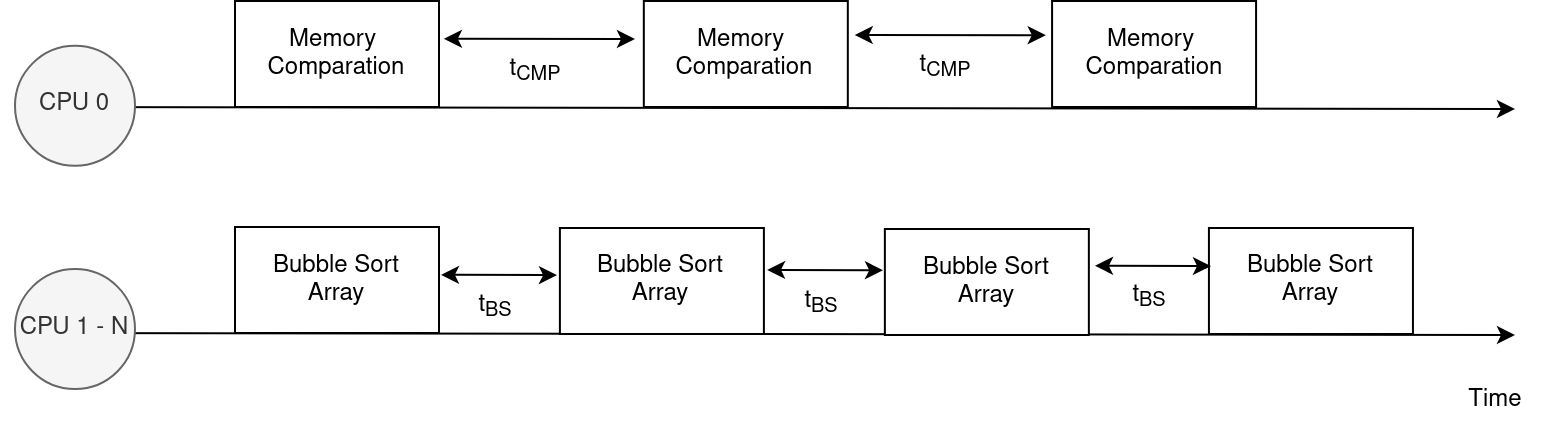

The diagram above was exported from draw.io. Its source (the exported page's mxGraphModel, read from the mxfile embedded in the PNG):
<mxGraphModel dx="2982" dy="757" grid="1" gridSize="10" guides="1" tooltips="1" connect="0" arrows="1" fold="1" page="0" pageScale="1" pageWidth="850" pageHeight="1100" math="0" shadow="0">
  <root>
    <mxCell id="0" />
    <mxCell id="1" parent="0" />
    <mxCell id="2" value="" style="endArrow=classic;html=1;rounded=0;exitX=0;exitY=0;exitDx=0;exitDy=0;endFill=1;" edge="1" parent="1">
      <mxGeometry width="50" height="50" relative="1" as="geometry">
        <mxPoint x="-529.9999999999998" y="3073" as="sourcePoint" />
        <mxPoint x="220" y="3074" as="targetPoint" />
      </mxGeometry>
    </mxCell>
    <mxCell id="3" value="" style="endArrow=classic;html=1;rounded=0;exitX=0;exitY=0;exitDx=0;exitDy=0;endFill=1;" edge="1" parent="1">
      <mxGeometry width="50" height="50" relative="1" as="geometry">
        <mxPoint x="-529.9999999999998" y="3186" as="sourcePoint" />
        <mxPoint x="220" y="3187" as="targetPoint" />
      </mxGeometry>
    </mxCell>
    <mxCell id="4" value="CPU 0" style="ellipse;whiteSpace=wrap;html=1;aspect=fixed;fillColor=#f5f5f5;fontColor=#333333;strokeColor=#666666;" vertex="1" parent="1">
      <mxGeometry x="-530" y="3042.38" width="60" height="60" as="geometry" />
    </mxCell>
    <mxCell id="5" value="CPU 1 - N" style="ellipse;whiteSpace=wrap;html=1;aspect=fixed;fillColor=#f5f5f5;fontColor=#333333;strokeColor=#666666;" vertex="1" parent="1">
      <mxGeometry x="-530" y="3154" width="60" height="60" as="geometry" />
    </mxCell>
    <mxCell id="6" value="&lt;div&gt;Memory&amp;nbsp;&lt;/div&gt;&lt;div&gt;Comparation&lt;/div&gt;" style="rounded=0;whiteSpace=wrap;html=1;" vertex="1" parent="1">
      <mxGeometry x="-420" y="3020" width="102" height="53" as="geometry" />
    </mxCell>
    <mxCell id="7" value="&lt;div&gt;Memory&amp;nbsp;&lt;/div&gt;&lt;div&gt;Comparation&lt;/div&gt;" style="rounded=0;whiteSpace=wrap;html=1;" vertex="1" parent="1">
      <mxGeometry x="-215.59" y="3020" width="102" height="53" as="geometry" />
    </mxCell>
    <mxCell id="8" value="&lt;div&gt;Memory&amp;nbsp;&lt;/div&gt;&lt;div&gt;Comparation&lt;/div&gt;" style="rounded=0;whiteSpace=wrap;html=1;" vertex="1" parent="1">
      <mxGeometry x="-11.45999999999998" y="3020" width="102" height="53" as="geometry" />
    </mxCell>
    <mxCell id="9" value="&lt;div&gt;Bubble Sort&lt;/div&gt;&lt;div&gt;Array&lt;br&gt;&lt;/div&gt;" style="rounded=0;whiteSpace=wrap;html=1;" vertex="1" parent="1">
      <mxGeometry x="-420" y="3133" width="102" height="53" as="geometry" />
    </mxCell>
    <mxCell id="10" value="&lt;div&gt;Bubble Sort&lt;/div&gt;&lt;div&gt;Array&lt;br&gt;&lt;/div&gt;" style="rounded=0;whiteSpace=wrap;html=1;" vertex="1" parent="1">
      <mxGeometry x="-257.55" y="3133.5" width="102" height="53" as="geometry" />
    </mxCell>
    <mxCell id="11" value="&lt;div&gt;Bubble Sort&lt;/div&gt;&lt;div&gt;Array&lt;br&gt;&lt;/div&gt;" style="rounded=0;whiteSpace=wrap;html=1;" vertex="1" parent="1">
      <mxGeometry x="-95.07" y="3134" width="102" height="53" as="geometry" />
    </mxCell>
    <mxCell id="12" value="&lt;div&gt;Bubble Sort&lt;/div&gt;&lt;div&gt;Array&lt;br&gt;&lt;/div&gt;" style="rounded=0;whiteSpace=wrap;html=1;" vertex="1" parent="1">
      <mxGeometry x="66.97" y="3133.5" width="102" height="53" as="geometry" />
    </mxCell>
    <mxCell id="13" value="Time" style="text;html=1;align=center;verticalAlign=middle;resizable=0;points=[];autosize=1;strokeColor=none;fillColor=none;" vertex="1" parent="1">
      <mxGeometry x="184.51" y="3205" width="50" height="30" as="geometry" />
    </mxCell>
    <mxCell id="14" value="" style="endArrow=classic;startArrow=classic;html=1;rounded=0;" edge="1" parent="1">
      <mxGeometry width="50" height="50" relative="1" as="geometry">
        <mxPoint x="-317" y="3156.91" as="sourcePoint" />
        <mxPoint x="-259" y="3157.08" as="targetPoint" />
      </mxGeometry>
    </mxCell>
    <mxCell id="15" value="t&lt;sub&gt;BS&lt;/sub&gt;" style="text;html=1;align=center;verticalAlign=middle;resizable=0;points=[];autosize=1;strokeColor=none;fillColor=none;" vertex="1" parent="1">
      <mxGeometry x="-310" y="3158" width="40" height="30" as="geometry" />
    </mxCell>
    <mxCell id="16" value="" style="endArrow=classic;startArrow=classic;html=1;rounded=0;" edge="1" parent="1">
      <mxGeometry width="50" height="50" relative="1" as="geometry">
        <mxPoint x="-153.96" y="3154.46" as="sourcePoint" />
        <mxPoint x="-95.96000000000001" y="3154.63" as="targetPoint" />
      </mxGeometry>
    </mxCell>
    <mxCell id="17" value="t&lt;sub&gt;BS&lt;/sub&gt;" style="text;html=1;align=center;verticalAlign=middle;resizable=0;points=[];autosize=1;strokeColor=none;fillColor=none;" vertex="1" parent="1">
      <mxGeometry x="-146.96" y="3155.55" width="40" height="30" as="geometry" />
    </mxCell>
    <mxCell id="18" value="" style="endArrow=classic;startArrow=classic;html=1;rounded=0;" edge="1" parent="1">
      <mxGeometry width="50" height="50" relative="1" as="geometry">
        <mxPoint x="9.980000000000018" y="3152.3799999999997" as="sourcePoint" />
        <mxPoint x="67.98000000000002" y="3152.5499999999997" as="targetPoint" />
      </mxGeometry>
    </mxCell>
    <mxCell id="19" value="t&lt;sub&gt;BS&lt;/sub&gt;" style="text;html=1;align=center;verticalAlign=middle;resizable=0;points=[];autosize=1;strokeColor=none;fillColor=none;" vertex="1" parent="1">
      <mxGeometry x="16.980000000000018" y="3153.47" width="40" height="30" as="geometry" />
    </mxCell>
    <mxCell id="20" value="" style="endArrow=classic;startArrow=classic;html=1;rounded=0;" edge="1" parent="1">
      <mxGeometry width="50" height="50" relative="1" as="geometry">
        <mxPoint x="-315.55" y="3038.91" as="sourcePoint" />
        <mxPoint x="-220" y="3039" as="targetPoint" />
      </mxGeometry>
    </mxCell>
    <mxCell id="21" value="t&lt;sub&gt;CMP&lt;/sub&gt;" style="text;html=1;align=center;verticalAlign=middle;resizable=0;points=[];autosize=1;strokeColor=none;fillColor=none;" vertex="1" parent="1">
      <mxGeometry x="-295" y="3040" width="50" height="30" as="geometry" />
    </mxCell>
    <mxCell id="22" value="" style="endArrow=classic;startArrow=classic;html=1;rounded=0;" edge="1" parent="1">
      <mxGeometry width="50" height="50" relative="1" as="geometry">
        <mxPoint x="-110.14000000000001" y="3037" as="sourcePoint" />
        <mxPoint x="-14.590000000000003" y="3037.09" as="targetPoint" />
      </mxGeometry>
    </mxCell>
    <mxCell id="23" value="t&lt;sub&gt;CMP&lt;/sub&gt;" style="text;html=1;align=center;verticalAlign=middle;resizable=0;points=[];autosize=1;strokeColor=none;fillColor=none;" vertex="1" parent="1">
      <mxGeometry x="-89.59" y="3038.09" width="50" height="30" as="geometry" />
    </mxCell>
  </root>
</mxGraphModel>